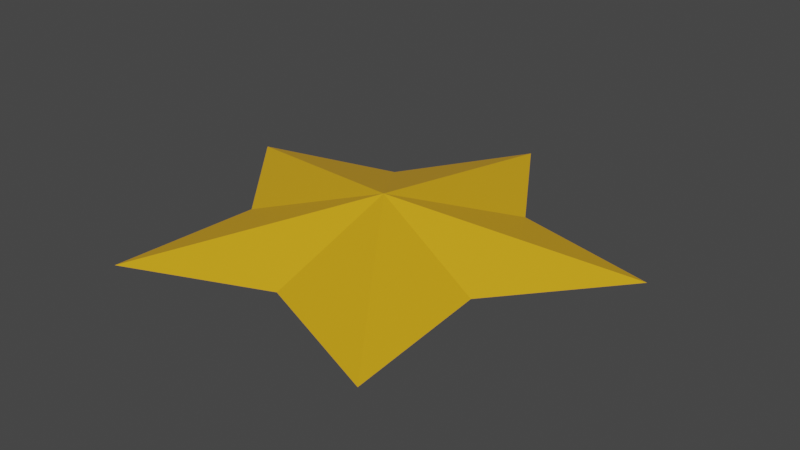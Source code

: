 # Source: Star.blend  (saved by Blender 2.93.20; exported with 4.5.12 LTS)
import bpy
from mathutils import Matrix  # noqa: F401  (used for matrix-valued properties, if any)

bpy.ops.wm.read_factory_settings(use_empty=True)
scene = bpy.context.scene
scene.name = 'Scene'

# ---- collections
col_collection = bpy.data.collections.new('Collection'); scene.collection.children.link(col_collection)

# ---- materials (node trees are filled in below, after node groups)
mat_star = bpy.data.materials.new('Star')
mat_star.use_transparent_shadow = False

# ---- material node trees
mat_star.use_nodes = True; mat_star.node_tree.nodes.clear()
_N = mat_star.node_tree.nodes; _L = mat_star.node_tree.links
n0 = _N.new('ShaderNodeBsdfPrincipled'); n0.name = 'Principled BSDF'; n0.location = (10, 300)
n0.distribution = 'GGX'
n0.subsurface_method = 'BURLEY'
n0.inputs[0].default_value = (0.8, 0.415, 0.004087, 1.0)
n0.inputs[3].default_value = 1.45
n0.inputs[13].default_value = 1.0
n0.inputs[27].default_value = (0.0, 0.0, 0.0, 1.0)
n0.inputs[28].default_value = 1.0
n1 = _N.new('ShaderNodeOutputMaterial'); n1.name = 'Material Output'; n1.location = (300, 300)
_L.new(n0.outputs[0], n1.inputs[0])
n1.is_active_output = True

# ---- world
world_world = bpy.data.worlds.new('World'); scene.world = world_world
world_world.use_nodes = True; world_world.node_tree.nodes.clear()
_N = world_world.node_tree.nodes; _L = world_world.node_tree.links
n0 = _N.new('ShaderNodeOutputWorld'); n0.name = 'World Output'; n0.location = (300, 300)
n1 = _N.new('ShaderNodeBackground'); n1.name = 'Background'; n1.location = (10, 300)
n1.inputs[0].default_value = (0.05088, 0.05088, 0.05088, 1.0)
_L.new(n1.outputs[0], n0.inputs[0])
n0.is_active_output = True
world_world.color = (0.05088, 0.05088, 0.05088)
world_world.use_sun_shadow = False
world_world.sun_shadow_jitter_overblur = 0.0

# ---- meshes
me_star = bpy.data.meshes.new('Star')
me_star.from_pydata([(0.5878, -0.809, 0.0), (0.9511, 0.309, 0.0), (0.5421, -0.1761, 0.0), (0.335, 0.4611, 0.0), (-9.001e-09, 0.0, 0.17), (0.0, 1.0, 0.0), (-0.5878, -0.809, -1.588e-07), (-0.9511, 0.309, -2.57e-07), (-9.455e-08, -0.57, -2.555e-14), (-0.5421, -0.1761, -1.465e-07), (-0.335, 0.4611, -9.052e-08), (4.832e-08, 0.0, -0.17)], [], [(5, 10, 4), (10, 7, 4), (7, 9, 4), (9, 6, 4), (6, 8, 4), (8, 0, 4), (0, 2, 4), (2, 1, 4), (1, 3, 4), (3, 5, 4), (5, 3, 11), (3, 1, 11), (1, 2, 11), (2, 0, 11), (0, 8, 11), (8, 6, 11), (6, 9, 11), (9, 7, 11), (7, 10, 11), (10, 5, 11)])
_uv = me_star.uv_layers.new(name='UVMap')
_uv.uv.foreach_set('vector', [0.5, 1.0, 0.2622, 0.8273, 0.5, 0.5, 0.2622, 0.8273, 0.02447, 0.6545, 0.5, 0.5, 0.02447, 0.6545, 0.1153, 0.375, 0.5, 0.5, 0.1153, 0.375, 0.2061, 0.09549, 0.5, 0.5, 0.2061, 0.09549, 0.5, 0.09549, 0.5, 0.5, 0.5, 0.09549, 0.7939, 0.09549, 0.5, 0.5, 0.7939, 0.09549, 0.8847, 0.375, 0.5, 0.5, 0.8847, 0.375, 0.9755, 0.6545, 0.5, 0.5, 0.9755, 0.6545, 0.7378, 0.8273, 0.5, 0.5, 0.7378, 0.8273, 0.5, 1.0, 0.5, 0.5, 0.5, 1.0, 0.2622, 0.8273, 0.5, 0.5, 0.2622, 0.8273, 0.02447, 0.6545, 0.5, 0.5, 0.02447, 0.6545, 0.1153, 0.375, 0.5, 0.5, 0.1153, 0.375, 0.2061, 0.09549, 0.5, 0.5, 0.2061, 0.09549, 0.5, 0.09549, 0.5, 0.5, 0.5, 0.09549, 0.7939, 0.09549, 0.5, 0.5, 0.7939, 0.09549, 0.8847, 0.375, 0.5, 0.5, 0.8847, 0.375, 0.9755, 0.6545, 0.5, 0.5, 0.9755, 0.6545, 0.7378, 0.8273, 0.5, 0.5, 0.7378, 0.8273, 0.5, 1.0, 0.5, 0.5])
me_star.materials.append(mat_star)
me_star.use_remesh_fix_poles = True
me_star.use_remesh_preserve_attributes = False
me_star.update()

# ---- objects
ob_star = bpy.data.objects.new('Star', me_star)

# ---- transforms, parenting, visibility, modifiers, constraints
ob_star.location = (0.0, 0.0, 0.0)
ob_star.rotation_euler = (0.0, 1.192e-07, 0.0)

# ---- collection membership
col_collection.objects.link(ob_star)

# ---- scene / render settings (as saved in the file)
scene.frame_start = 1; scene.frame_end = 250; scene.frame_set(1)
scene.render.engine = 'BLENDER_EEVEE_NEXT'
scene.cycles.use_denoising = False
scene.cycles.samples = 128
scene.cycles.sampling_pattern = 'TABULATED_SOBOL'
scene.cycles.use_adaptive_sampling = False
scene.cycles.use_light_tree = False
scene.view_settings.view_transform = 'Filmic'
bpy.context.view_layer.update()

# ---- added for rendering (the .blend has no active camera and no usable light): camera, sun
cam_auto = bpy.data.cameras.new('AutoCamera')
cam_auto.lens = 50.0
cam_auto.sensor_width = 36.0
cam_auto.clip_end = 1000.0
ob_auto_camera = bpy.data.objects.new('AutoCamera', cam_auto)
scene.collection.objects.link(ob_auto_camera)
ob_auto_camera.location = (2.449, -2.8433, 1.9592)
ob_auto_camera.rotation_euler = (1.09748, -7.21219e-08, 0.694738)
scene.camera = ob_auto_camera
light_auto_sun = bpy.data.lights.new('AutoSun', 'SUN')
light_auto_sun.energy = 3.0
light_auto_sun.angle = 0.0523599
ob_auto_sun = bpy.data.objects.new('AutoSun', light_auto_sun)
scene.collection.objects.link(ob_auto_sun)
ob_auto_sun.rotation_euler = (0.872665, 0.174533, 0.523599)
bpy.context.view_layer.update()
